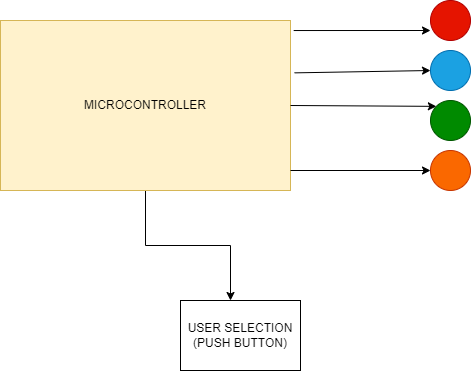

The diagram above was exported from draw.io. Its source (the exported page's mxGraphModel, read from the mxfile embedded in the PNG):
<mxGraphModel dx="1038" dy="560" grid="1" gridSize="10" guides="1" tooltips="1" connect="1" arrows="1" fold="1" page="1" pageScale="1" pageWidth="850" pageHeight="1100" math="0" shadow="0">
  <root>
    <mxCell id="0" />
    <mxCell id="1" parent="0" />
    <mxCell id="NQIP4o_eALLSiHJK8Krx-15" style="edgeStyle=orthogonalEdgeStyle;rounded=0;orthogonalLoop=1;jettySize=auto;html=1;" edge="1" parent="1" source="NQIP4o_eALLSiHJK8Krx-2">
      <mxGeometry relative="1" as="geometry">
        <mxPoint x="290" y="500" as="targetPoint" />
      </mxGeometry>
    </mxCell>
    <mxCell id="NQIP4o_eALLSiHJK8Krx-2" value="MICROCONTROLLER" style="rounded=0;whiteSpace=wrap;html=1;fillColor=#fff2cc;strokeColor=#d6b656;" vertex="1" parent="1">
      <mxGeometry x="60" y="220" width="290" height="170" as="geometry" />
    </mxCell>
    <mxCell id="NQIP4o_eALLSiHJK8Krx-4" value="" style="ellipse;whiteSpace=wrap;html=1;aspect=fixed;fillColor=#e51400;strokeColor=#B20000;fontColor=#ffffff;" vertex="1" parent="1">
      <mxGeometry x="490" y="200" width="40" height="40" as="geometry" />
    </mxCell>
    <mxCell id="NQIP4o_eALLSiHJK8Krx-5" value="" style="ellipse;whiteSpace=wrap;html=1;aspect=fixed;fillColor=#fa6800;fontColor=#000000;strokeColor=#C73500;" vertex="1" parent="1">
      <mxGeometry x="490" y="350" width="40" height="40" as="geometry" />
    </mxCell>
    <mxCell id="NQIP4o_eALLSiHJK8Krx-6" value="" style="ellipse;whiteSpace=wrap;html=1;aspect=fixed;fillColor=#1ba1e2;fontColor=#ffffff;strokeColor=#006EAF;" vertex="1" parent="1">
      <mxGeometry x="490" y="250" width="40" height="40" as="geometry" />
    </mxCell>
    <mxCell id="NQIP4o_eALLSiHJK8Krx-7" value="" style="ellipse;whiteSpace=wrap;html=1;aspect=fixed;fillColor=#008a00;fontColor=#ffffff;strokeColor=#005700;" vertex="1" parent="1">
      <mxGeometry x="490" y="300" width="40" height="40" as="geometry" />
    </mxCell>
    <mxCell id="NQIP4o_eALLSiHJK8Krx-10" value="" style="endArrow=classic;html=1;rounded=0;exitX=1.011;exitY=0.059;exitDx=0;exitDy=0;exitPerimeter=0;entryX=0;entryY=0.75;entryDx=0;entryDy=0;entryPerimeter=0;" edge="1" parent="1" source="NQIP4o_eALLSiHJK8Krx-2" target="NQIP4o_eALLSiHJK8Krx-4">
      <mxGeometry width="50" height="50" relative="1" as="geometry">
        <mxPoint x="400" y="310" as="sourcePoint" />
        <mxPoint x="450" y="260" as="targetPoint" />
      </mxGeometry>
    </mxCell>
    <mxCell id="NQIP4o_eALLSiHJK8Krx-11" value="" style="endArrow=classic;html=1;rounded=0;exitX=1.014;exitY=0.308;exitDx=0;exitDy=0;exitPerimeter=0;entryX=0;entryY=0.5;entryDx=0;entryDy=0;" edge="1" parent="1" source="NQIP4o_eALLSiHJK8Krx-2" target="NQIP4o_eALLSiHJK8Krx-6">
      <mxGeometry width="50" height="50" relative="1" as="geometry">
        <mxPoint x="360" y="270" as="sourcePoint" />
        <mxPoint x="480" y="270" as="targetPoint" />
      </mxGeometry>
    </mxCell>
    <mxCell id="NQIP4o_eALLSiHJK8Krx-12" value="" style="endArrow=classic;html=1;rounded=0;exitX=1;exitY=0.5;exitDx=0;exitDy=0;entryX=0;entryY=0;entryDx=0;entryDy=0;" edge="1" parent="1" source="NQIP4o_eALLSiHJK8Krx-2" target="NQIP4o_eALLSiHJK8Krx-7">
      <mxGeometry width="50" height="50" relative="1" as="geometry">
        <mxPoint x="400" y="310" as="sourcePoint" />
        <mxPoint x="450" y="260" as="targetPoint" />
      </mxGeometry>
    </mxCell>
    <mxCell id="NQIP4o_eALLSiHJK8Krx-14" value="" style="endArrow=classic;html=1;rounded=0;entryX=0;entryY=0.5;entryDx=0;entryDy=0;" edge="1" parent="1" target="NQIP4o_eALLSiHJK8Krx-5">
      <mxGeometry width="50" height="50" relative="1" as="geometry">
        <mxPoint x="350" y="370" as="sourcePoint" />
        <mxPoint x="400" y="320" as="targetPoint" />
      </mxGeometry>
    </mxCell>
    <mxCell id="NQIP4o_eALLSiHJK8Krx-16" value="USER SELECTION&lt;br&gt;(PUSH BUTTON)" style="rounded=0;whiteSpace=wrap;html=1;" vertex="1" parent="1">
      <mxGeometry x="240" y="500" width="120" height="70" as="geometry" />
    </mxCell>
  </root>
</mxGraphModel>